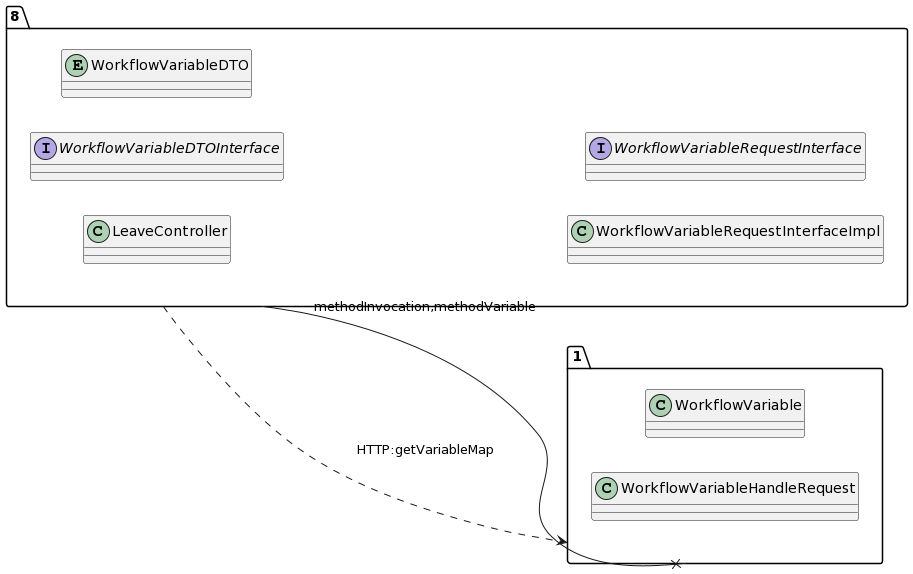

The diagram above was rendered by PlantUML. Its source (embedded in the PNG):
@startuml
allow_mixing
left to right direction
package "8"{
class LeaveController
interface WorkflowVariableDTOInterface
entity WorkflowVariableDTO
class WorkflowVariableRequestInterfaceImpl
interface WorkflowVariableRequestInterface

}
package "1"{
class WorkflowVariable
class WorkflowVariableHandleRequest

}
"8" --x "1":methodInvocation,methodVariable
"8" ..> "1":HTTP:getVariableMap
@enduml